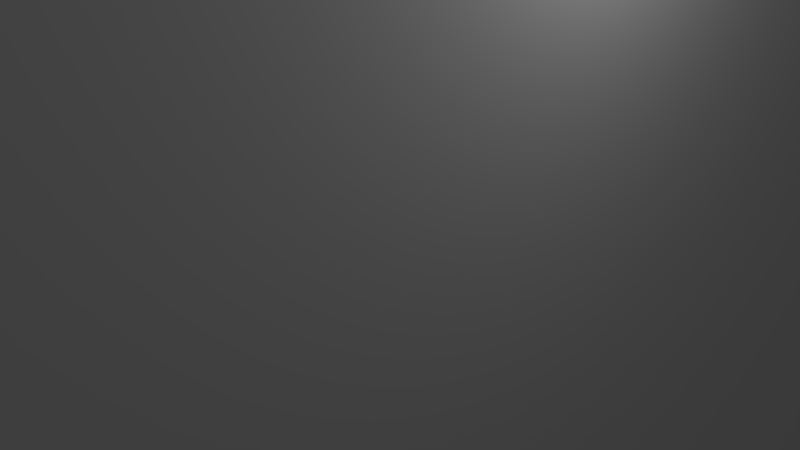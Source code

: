 # Source: belt_adapter.blend  (saved by Blender 2.79.0; exported with 4.5.12 LTS)
import bpy
from mathutils import Matrix  # noqa: F401  (used for matrix-valued properties, if any)

bpy.ops.wm.read_factory_settings(use_empty=True)
scene = bpy.context.scene
scene.name = 'Scene'

# ---- collections
col_collection_1 = bpy.data.collections.new('Collection 1'); scene.collection.children.link(col_collection_1)

# ---- materials (node trees are filled in below, after node groups)
mat_material = bpy.data.materials.new('Material')
mat_material.alpha_threshold = 0.0
mat_material.use_transparent_shadow = False
mat_material.roughness = 0.5
mat_material.line_color = (0.0, 0.0, 0.0, 1.0)

# ---- material node trees

# ---- world
world_world = bpy.data.worlds.new('World'); scene.world = world_world
world_world.color = (0.05088, 0.05088, 0.05088)
world_world.use_sun_shadow = False
world_world.sun_shadow_jitter_overblur = 0.0
world_world.cycles.sampling_method = 'MANUAL'

# ---- cameras
cam_camera = bpy.data.cameras.new('Camera')
cam_camera.clip_end = 100.0
cam_camera.lens = 35.0
cam_camera.sensor_width = 32.0
cam_camera.sensor_height = 18.0
cam_camera.ortho_scale = 7.314
cam_camera.dof.focus_distance = 0.0
cam_camera.dof.aperture_fstop = 128.0

# ---- lights
light_lamp = bpy.data.lights.new('Lamp', 'POINT')
light_lamp.transmission_factor = 0.0
light_lamp.cutoff_distance = 30.0
light_lamp.energy = 100.0
light_lamp.shadow_buffer_clip_start = 1.001
light_lamp.shadow_soft_size = 0.1
light_lamp.shadow_maximum_resolution = 0.006
light_lamp.use_absolute_resolution = True

# ---- meshes
me_cube = bpy.data.meshes.new('Cube')
me_cube.from_pydata([(1.0, 1.0, -1.0), (1.0, -1.0, -1.0), (-1.0, -1.0, -1.0), (-1.0, 1.0, -1.0), (1.0, 1.0, 1.0), (1.0, -1.0, 1.0), (-1.0, -1.0, 1.0), (-1.0, 1.0, 1.0)], [], [(0, 1, 2, 3), (4, 7, 6, 5), (0, 4, 5, 1), (1, 5, 6, 2), (2, 6, 7, 3), (4, 0, 3, 7)])
me_cube.materials.append(mat_material)
me_cube.use_remesh_preserve_volume = False
me_cube.use_remesh_preserve_attributes = False
me_cube.use_mirror_vertex_groups = False
me_cube.update()

# ---- objects
ob_cube = bpy.data.objects.new('Cube', me_cube)
ob_lamp = bpy.data.objects.new('Lamp', light_lamp)
ob_camera = bpy.data.objects.new('Camera', cam_camera)

# ---- transforms, parenting, visibility, modifiers, constraints
ob_cube.location = (0.0, 0.0, 0.0)
ob_cube.scale = (2.5, 14.0, 18.83)
ob_cube.lock_location = (True, True, True)
ob_cube.lock_rotations_4d = False
ob_cube.empty_display_type = 'ARROWS'
ob_cube.lineart.crease_threshold = 0.0
ob_lamp.location = (4.076, 1.005, 5.904)
ob_lamp.rotation_euler = (0.6503, 0.05522, 1.866)
ob_lamp.lock_rotations_4d = False
ob_lamp.empty_display_type = 'ARROWS'
ob_lamp.color = (0.0, 0.0, 0.0, 0.0)
ob_lamp.lineart.crease_threshold = 0.0
ob_camera.location = (7.481, -6.508, 5.344)
ob_camera.rotation_euler = (1.109, 0.0, 0.8149)
ob_camera.lock_rotations_4d = False
ob_camera.empty_display_type = 'ARROWS'
ob_camera.color = (0.0, 0.0, 0.0, 0.0)
ob_camera.display_type = 'WIRE'
ob_camera.lineart.crease_threshold = 0.0

# ---- collection membership
col_collection_1.objects.link(ob_cube)
col_collection_1.objects.link(ob_lamp)
col_collection_1.objects.link(ob_camera)

# ---- scene / render settings (as saved in the file)
scene.camera = ob_camera
scene.frame_start = 1; scene.frame_end = 250; scene.frame_set(1)
scene.render.engine = 'BLENDER_EEVEE_NEXT'
scene.render.resolution_percentage = 50
scene.render.dither_intensity = 0.0
scene.cycles.use_denoising = False
scene.cycles.samples = 128
scene.cycles.sampling_pattern = 'TABULATED_SOBOL'
scene.cycles.use_adaptive_sampling = False
scene.cycles.use_light_tree = False
scene.cycles.blur_glossy = 0.0
scene.cycles.sample_clamp_indirect = 0.0
scene.view_settings.view_transform = 'Standard'
bpy.context.view_layer.update()
